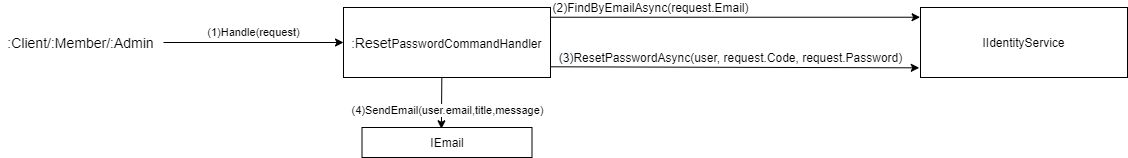

The diagram above was exported from draw.io. Its source (the exported page's mxGraphModel, read from the mxfile embedded in the PNG):
<mxGraphModel dx="600" dy="551" grid="1" gridSize="10" guides="1" tooltips="1" connect="1" arrows="1" fold="1" page="1" pageScale="1" pageWidth="827" pageHeight="1169" math="0" shadow="0">
  <root>
    <mxCell id="0" />
    <mxCell id="1" parent="0" />
    <mxCell id="y_8neiA0ZaxTHjdguVGy-1" value=":&lt;span style=&quot;font-size: 14px&quot;&gt;Reset&lt;/span&gt;PasswordCommand&lt;span&gt;Handler&lt;/span&gt;" style="rounded=0;whiteSpace=wrap;html=1;" parent="1" vertex="1">
      <mxGeometry x="353" y="40" width="207" height="70" as="geometry" />
    </mxCell>
    <mxCell id="y_8neiA0ZaxTHjdguVGy-2" value="(1)Handle(request)" style="endArrow=classic;html=1;entryX=0;entryY=0.5;entryDx=0;entryDy=0;" parent="1" target="y_8neiA0ZaxTHjdguVGy-1" edge="1">
      <mxGeometry y="10" width="50" height="50" relative="1" as="geometry">
        <mxPoint x="173" y="75" as="sourcePoint" />
        <mxPoint x="352.0000000000002" y="52.079999999999984" as="targetPoint" />
        <mxPoint as="offset" />
      </mxGeometry>
    </mxCell>
    <mxCell id="y_8neiA0ZaxTHjdguVGy-3" value=":Client/:Member/:Admin" style="text;html=1;align=center;verticalAlign=middle;resizable=0;points=[];autosize=1;fontSize=14;" parent="1" vertex="1">
      <mxGeometry x="10" y="65" width="160" height="20" as="geometry" />
    </mxCell>
    <mxCell id="y_8neiA0ZaxTHjdguVGy-12" value="IEmail" style="rounded=0;whiteSpace=wrap;html=1;" parent="1" vertex="1">
      <mxGeometry x="371.5" y="160" width="170" height="30" as="geometry" />
    </mxCell>
    <mxCell id="y_8neiA0ZaxTHjdguVGy-23" value="&lt;span style=&quot;font-size: 12px&quot;&gt;(2)FindByEmailAsync(request.Email)&lt;/span&gt;" style="endArrow=classic;html=1;exitX=1.001;exitY=0.139;exitDx=0;exitDy=0;entryX=-0.002;entryY=0.139;entryDx=0;entryDy=0;exitPerimeter=0;entryPerimeter=0;" parent="1" source="y_8neiA0ZaxTHjdguVGy-1" target="y_8neiA0ZaxTHjdguVGy-24" edge="1">
      <mxGeometry x="-0.4597" y="10" width="50" height="50" relative="1" as="geometry">
        <mxPoint x="466.5" y="50" as="sourcePoint" />
        <mxPoint x="700" y="75" as="targetPoint" />
        <mxPoint as="offset" />
      </mxGeometry>
    </mxCell>
    <mxCell id="y_8neiA0ZaxTHjdguVGy-24" value="IIdentityService" style="rounded=0;whiteSpace=wrap;html=1;" parent="1" vertex="1">
      <mxGeometry x="930" y="40" width="207" height="70" as="geometry" />
    </mxCell>
    <mxCell id="y_8neiA0ZaxTHjdguVGy-44" value="&lt;span style=&quot;font-size: 12px ; background-color: rgb(248 , 249 , 250)&quot;&gt;(3)&lt;/span&gt;&lt;span style=&quot;font-size: 12px&quot;&gt;ResetPasswordAsync(user, request.Code, request.Password)&lt;/span&gt;" style="endArrow=classic;html=1;entryX=-0.006;entryY=0.862;entryDx=0;entryDy=0;exitX=1.001;exitY=0.847;exitDx=0;exitDy=0;exitPerimeter=0;entryPerimeter=0;" parent="1" target="y_8neiA0ZaxTHjdguVGy-24" edge="1" source="y_8neiA0ZaxTHjdguVGy-1">
      <mxGeometry x="-0.0245" y="10" width="50" height="50" relative="1" as="geometry">
        <mxPoint x="560" y="75" as="sourcePoint" />
        <mxPoint x="771.5" y="70" as="targetPoint" />
        <mxPoint as="offset" />
      </mxGeometry>
    </mxCell>
    <mxCell id="y_8neiA0ZaxTHjdguVGy-46" value="(4)SendEmail(user.email,title,message)" style="endArrow=classic;html=1;entryX=0.467;entryY=0.043;entryDx=0;entryDy=0;exitX=0.475;exitY=1.003;exitDx=0;exitDy=0;exitPerimeter=0;entryPerimeter=0;" parent="1" source="y_8neiA0ZaxTHjdguVGy-1" target="y_8neiA0ZaxTHjdguVGy-12" edge="1">
      <mxGeometry x="0.2858" y="6" width="50" height="50" relative="1" as="geometry">
        <mxPoint x="550" y="190" as="sourcePoint" />
        <mxPoint x="240.05499999999984" y="260" as="targetPoint" />
        <Array as="points" />
        <mxPoint as="offset" />
      </mxGeometry>
    </mxCell>
  </root>
</mxGraphModel>